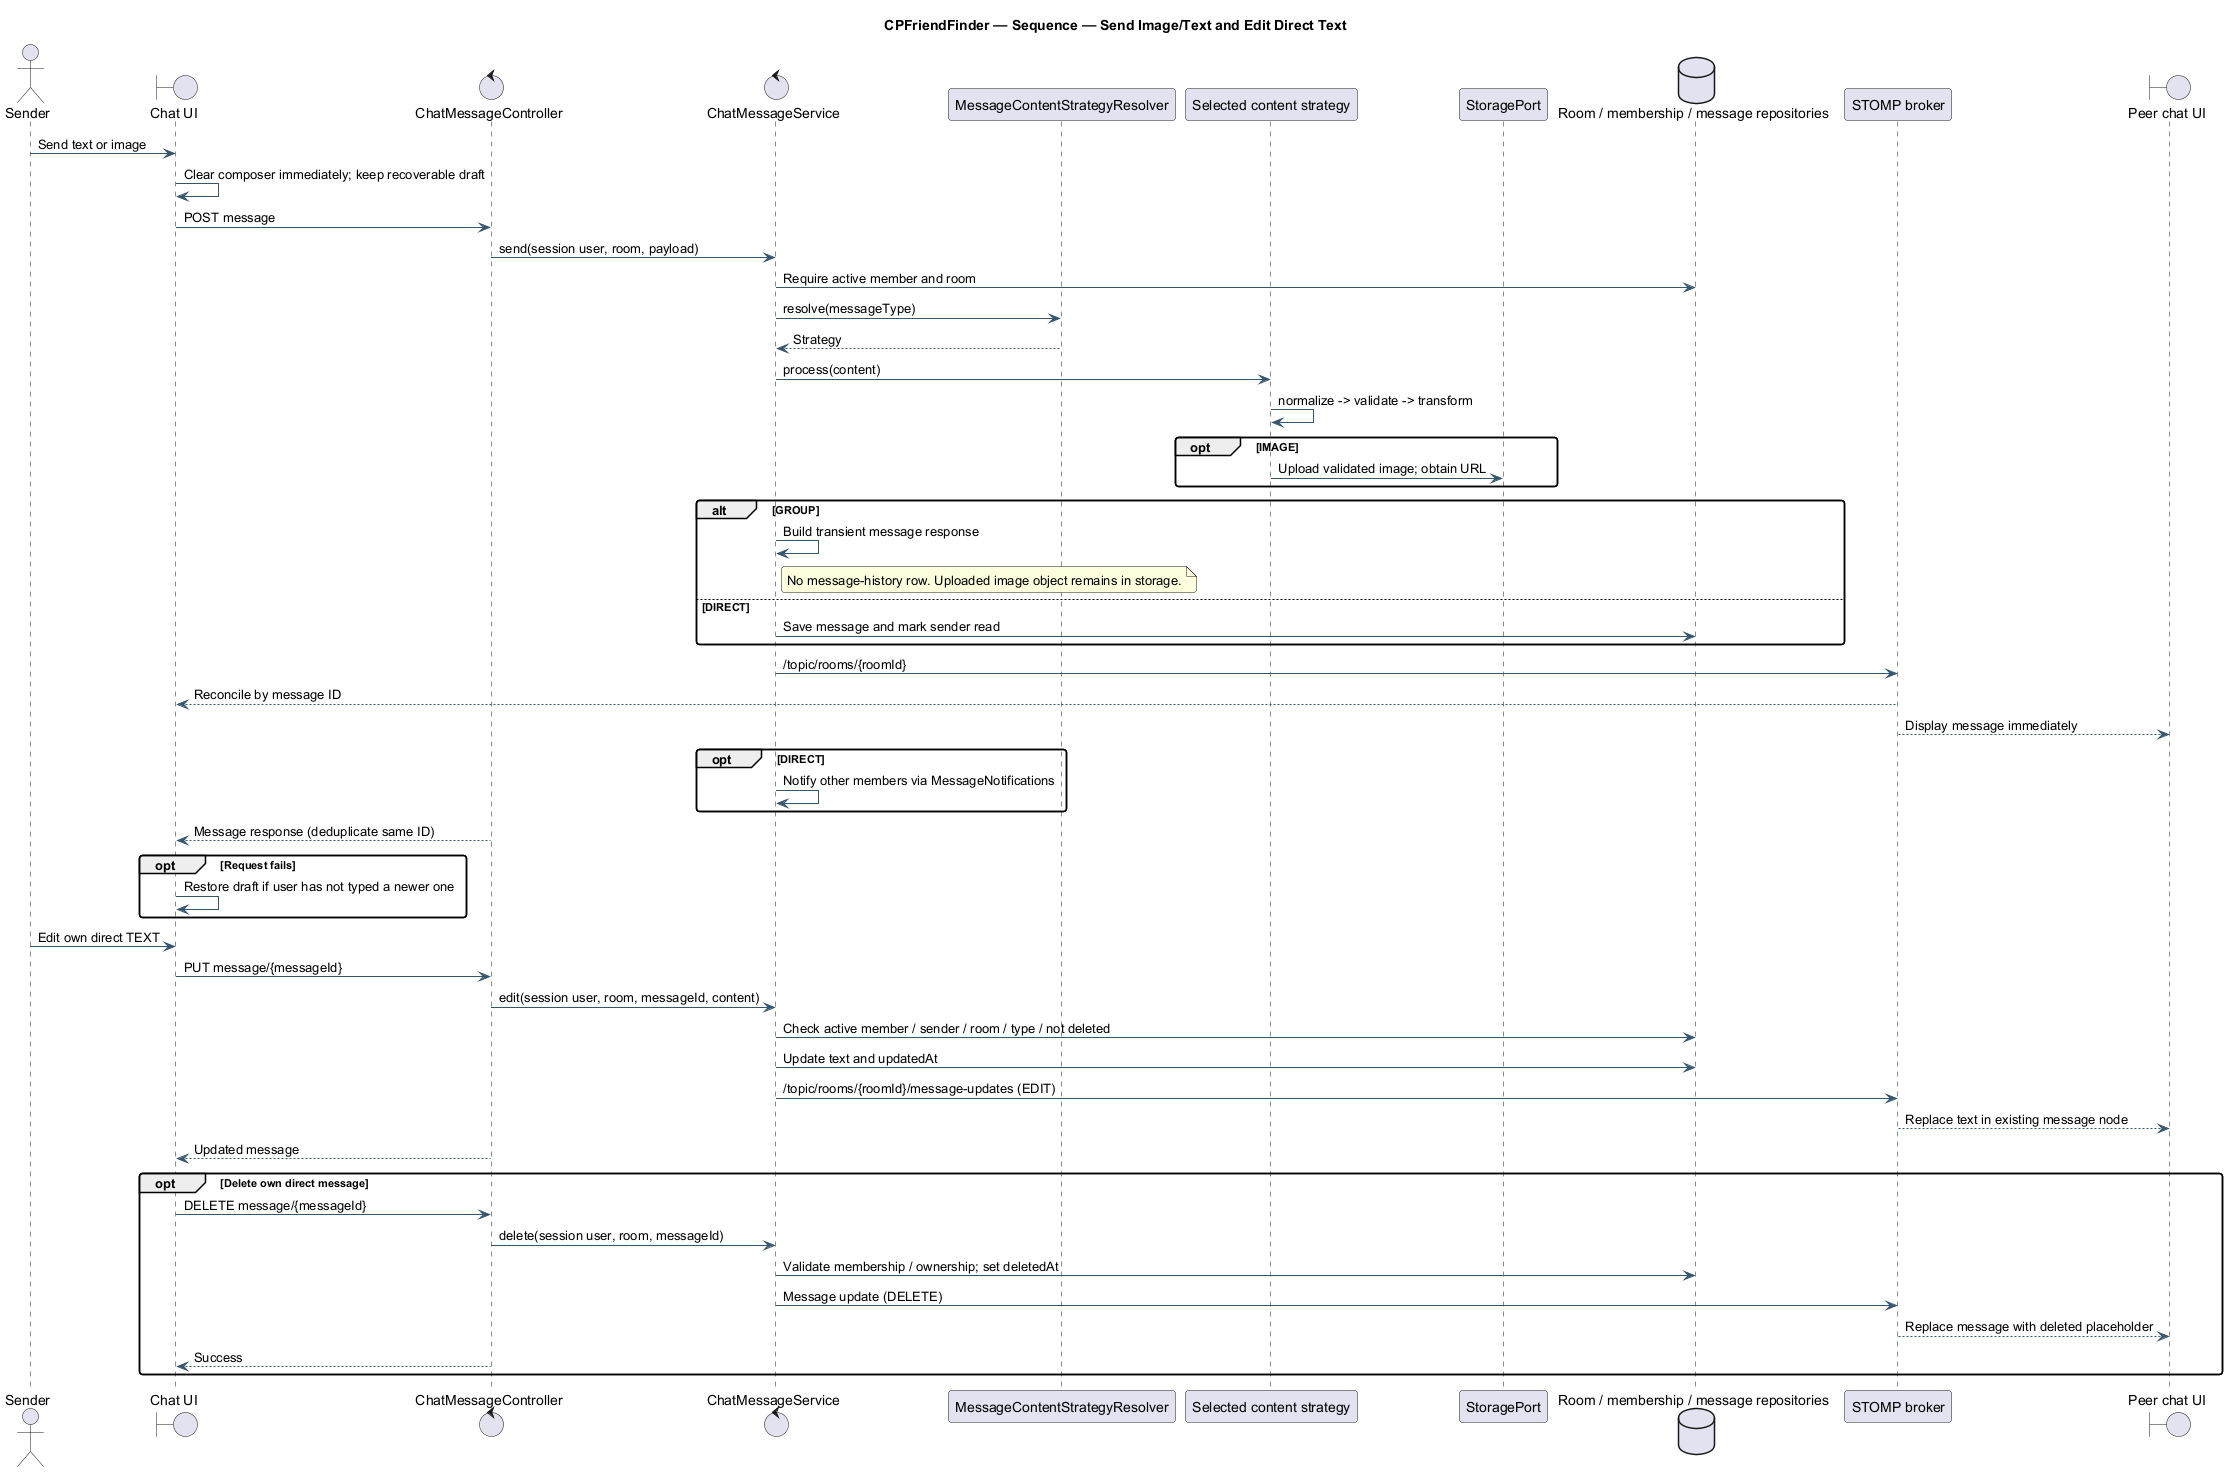

The diagram above was rendered by PlantUML. Its source (embedded in the PNG):
@startuml
skinparam backgroundColor white
skinparam shadowing false
skinparam defaultFontName SansSerif
skinparam ArrowColor #36566F
skinparam roundcorner 6
hide empty members
title CPFriendFinder — Sequence — Send Image/Text and Edit Direct Text
actor Sender as A
boundary "Chat UI" as UI
control ChatMessageController as C
control ChatMessageService as S
participant MessageContentStrategyResolver as Resolver
participant "Selected content strategy" as Strategy
participant StoragePort as Storage
database "Room / membership / message repositories" as DB
participant "STOMP broker" as WS
boundary "Peer chat UI" as B
A -> UI : Send text or image
UI -> UI : Clear composer immediately; keep recoverable draft
UI -> C : POST message
C -> S : send(session user, room, payload)
S -> DB : Require active member and room
S -> Resolver : resolve(messageType)
Resolver --> S : Strategy
S -> Strategy : process(content)
Strategy -> Strategy : normalize -> validate -> transform
opt IMAGE
 Strategy -> Storage : Upload validated image; obtain URL
end
alt GROUP
 S -> S : Build transient message response
 note right of S : No message-history row. Uploaded image object remains in storage.
else DIRECT
 S -> DB : Save message and mark sender read
end
S -> WS : /topic/rooms/{roomId}
WS --> UI : Reconcile by message ID
WS --> B : Display message immediately
opt DIRECT
 S -> S : Notify other members via MessageNotifications
end
C --> UI : Message response (deduplicate same ID)
opt Request fails
 UI -> UI : Restore draft if user has not typed a newer one
end
A -> UI : Edit own direct TEXT
UI -> C : PUT message/{messageId}
C -> S : edit(session user, room, messageId, content)
S -> DB : Check active member / sender / room / type / not deleted
S -> DB : Update text and updatedAt
S -> WS : /topic/rooms/{roomId}/message-updates (EDIT)
WS --> B : Replace text in existing message node
C --> UI : Updated message
opt Delete own direct message
 UI -> C : DELETE message/{messageId}
 C -> S : delete(session user, room, messageId)
 S -> DB : Validate membership / ownership; set deletedAt
 S -> WS : Message update (DELETE)
 WS --> B : Replace message with deleted placeholder
 C --> UI : Success
end
@enduml